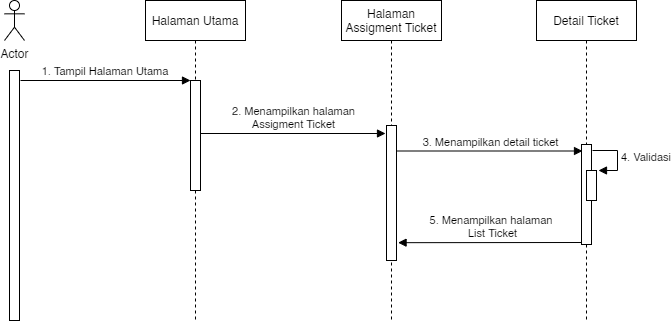

The diagram above was exported from draw.io. Its source (the exported page's mxGraphModel, read from the mxfile embedded in the PNG):
<mxGraphModel dx="868" dy="510" grid="1" gridSize="10" guides="1" tooltips="1" connect="1" arrows="1" fold="1" page="1" pageScale="1" pageWidth="850" pageHeight="1100" math="0" shadow="0">
  <root>
    <mxCell id="qJG68slRSDs0PcOlGPOP-0" />
    <mxCell id="qJG68slRSDs0PcOlGPOP-1" parent="qJG68slRSDs0PcOlGPOP-0" />
    <mxCell id="qJG68slRSDs0PcOlGPOP-2" value="Halaman Utama" style="shape=umlLifeline;perimeter=lifelinePerimeter;container=1;collapsible=0;recursiveResize=0;rounded=0;shadow=0;strokeWidth=1;" vertex="1" parent="qJG68slRSDs0PcOlGPOP-1">
      <mxGeometry x="300" y="80" width="100" height="320" as="geometry" />
    </mxCell>
    <mxCell id="qJG68slRSDs0PcOlGPOP-3" value="" style="points=[];perimeter=orthogonalPerimeter;rounded=0;shadow=0;strokeWidth=1;" vertex="1" parent="qJG68slRSDs0PcOlGPOP-2">
      <mxGeometry x="45" y="80" width="10" height="110" as="geometry" />
    </mxCell>
    <mxCell id="qJG68slRSDs0PcOlGPOP-4" value="1. Tampil Halaman Utama" style="verticalAlign=bottom;endArrow=block;entryX=0;entryY=0;shadow=0;strokeWidth=1;" edge="1" parent="qJG68slRSDs0PcOlGPOP-1" target="qJG68slRSDs0PcOlGPOP-3">
      <mxGeometry relative="1" as="geometry">
        <mxPoint x="175" y="160.0000000000001" as="sourcePoint" />
      </mxGeometry>
    </mxCell>
    <mxCell id="qJG68slRSDs0PcOlGPOP-5" value="Actor" style="shape=umlActor;verticalLabelPosition=bottom;verticalAlign=top;html=1;" vertex="1" parent="qJG68slRSDs0PcOlGPOP-1">
      <mxGeometry x="159" y="80" width="20" height="40" as="geometry" />
    </mxCell>
    <mxCell id="qJG68slRSDs0PcOlGPOP-6" value="" style="html=1;points=[];perimeter=orthogonalPerimeter;" vertex="1" parent="qJG68slRSDs0PcOlGPOP-1">
      <mxGeometry x="164" y="150" width="10" height="250" as="geometry" />
    </mxCell>
    <mxCell id="qJG68slRSDs0PcOlGPOP-7" value="Halaman Assigment Ticket" style="shape=umlLifeline;perimeter=lifelinePerimeter;container=1;collapsible=0;recursiveResize=0;rounded=0;shadow=0;strokeWidth=1;whiteSpace=wrap;" vertex="1" parent="qJG68slRSDs0PcOlGPOP-1">
      <mxGeometry x="496" y="80" width="100" height="320" as="geometry" />
    </mxCell>
    <mxCell id="qJG68slRSDs0PcOlGPOP-8" value="" style="points=[];perimeter=orthogonalPerimeter;rounded=0;shadow=0;strokeWidth=1;" vertex="1" parent="qJG68slRSDs0PcOlGPOP-7">
      <mxGeometry x="45" y="125" width="10" height="135" as="geometry" />
    </mxCell>
    <mxCell id="qJG68slRSDs0PcOlGPOP-9" value="2. Menampilkan halaman&lt;br&gt;Assigment Ticket" style="html=1;verticalAlign=bottom;endArrow=block;" edge="1" parent="qJG68slRSDs0PcOlGPOP-1">
      <mxGeometry width="80" relative="1" as="geometry">
        <mxPoint x="355" y="213" as="sourcePoint" />
        <mxPoint x="540" y="213" as="targetPoint" />
      </mxGeometry>
    </mxCell>
    <mxCell id="qJG68slRSDs0PcOlGPOP-10" value="5. Menampilkan halaman &lt;br&gt;List Ticket" style="html=1;verticalAlign=bottom;endArrow=block;entryX=1.157;entryY=0.868;entryDx=0;entryDy=0;entryPerimeter=0;" edge="1" parent="qJG68slRSDs0PcOlGPOP-1" target="qJG68slRSDs0PcOlGPOP-8">
      <mxGeometry width="80" relative="1" as="geometry">
        <mxPoint x="740.5" y="322" as="sourcePoint" />
        <mxPoint x="560" y="322" as="targetPoint" />
      </mxGeometry>
    </mxCell>
    <mxCell id="qJG68slRSDs0PcOlGPOP-11" value="Detail Ticket" style="shape=umlLifeline;perimeter=lifelinePerimeter;container=1;collapsible=0;recursiveResize=0;rounded=0;shadow=0;strokeWidth=1;whiteSpace=wrap;" vertex="1" parent="qJG68slRSDs0PcOlGPOP-1">
      <mxGeometry x="691" y="80" width="100" height="320" as="geometry" />
    </mxCell>
    <mxCell id="qJG68slRSDs0PcOlGPOP-12" value="" style="points=[];perimeter=orthogonalPerimeter;rounded=0;shadow=0;strokeWidth=1;" vertex="1" parent="qJG68slRSDs0PcOlGPOP-11">
      <mxGeometry x="45" y="144" width="10" height="100" as="geometry" />
    </mxCell>
    <mxCell id="qJG68slRSDs0PcOlGPOP-13" value="3. Menampilkan detail ticket" style="html=1;verticalAlign=bottom;endArrow=block;" edge="1" parent="qJG68slRSDs0PcOlGPOP-1">
      <mxGeometry width="80" relative="1" as="geometry">
        <mxPoint x="552" y="230.5" as="sourcePoint" />
        <mxPoint x="737" y="230.5" as="targetPoint" />
      </mxGeometry>
    </mxCell>
    <mxCell id="qJG68slRSDs0PcOlGPOP-14" value="" style="html=1;points=[];perimeter=orthogonalPerimeter;" vertex="1" parent="qJG68slRSDs0PcOlGPOP-1">
      <mxGeometry x="741" y="250" width="10" height="30" as="geometry" />
    </mxCell>
    <mxCell id="qJG68slRSDs0PcOlGPOP-15" value="4. Validasi" style="edgeStyle=orthogonalEdgeStyle;html=1;align=left;spacingLeft=2;endArrow=block;rounded=0;entryX=1;entryY=0;" edge="1" parent="qJG68slRSDs0PcOlGPOP-1">
      <mxGeometry relative="1" as="geometry">
        <mxPoint x="747" y="230" as="sourcePoint" />
        <Array as="points">
          <mxPoint x="772" y="230" />
        </Array>
        <mxPoint x="753" y="250" as="targetPoint" />
      </mxGeometry>
    </mxCell>
  </root>
</mxGraphModel>